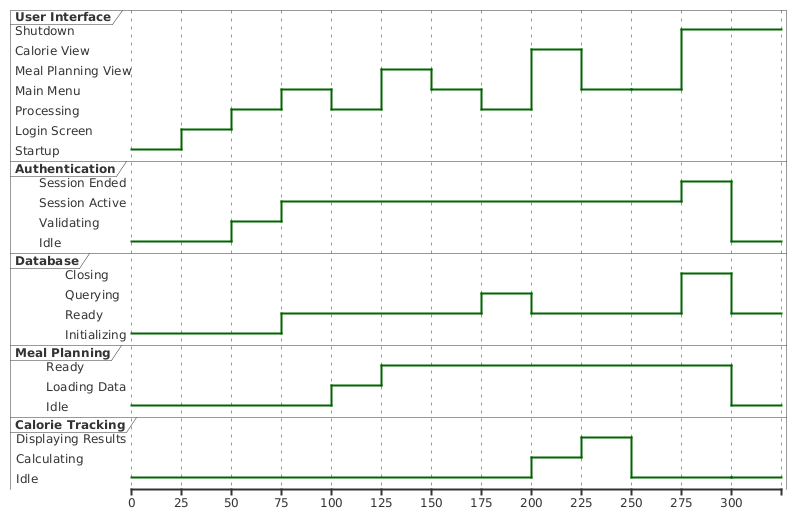

The diagram above was rendered by PlantUML. Its source (embedded in the PNG):
@startuml
robust "User Interface" as UI
robust "Authentication" as AUTH
robust "Database" as DB
robust "Meal Planning" as MP
robust "Calorie Tracking" as CT

@0
UI is Startup
AUTH is Idle
DB is Initializing
MP is Idle
CT is Idle

@25
UI is "Login Screen"

@50
UI is Processing
AUTH is Validating

@75
UI is "Main Menu"
AUTH is "Session Active"
DB is Ready

@100
UI is Processing
MP is "Loading Data"

@125
UI is "Meal Planning View"
MP is Ready

@150
UI is "Main Menu"

@175
UI is Processing
DB is Querying

@200
UI is "Calorie View"
DB is Ready
CT is Calculating

@225
UI is "Main Menu"
CT is "Displaying Results"

@250
UI is "Main Menu"
CT is Idle

@275
UI is Shutdown
AUTH is "Session Ended"
DB is Closing

@300
AUTH is Idle
DB is Ready
MP is Idle
CT is Idle

skinparam backgroundColor white
skinparam monochrome false
skinparam shadowing false
skinparam defaultFontName Arial
skinparam defaultFontSize 12
@enduml